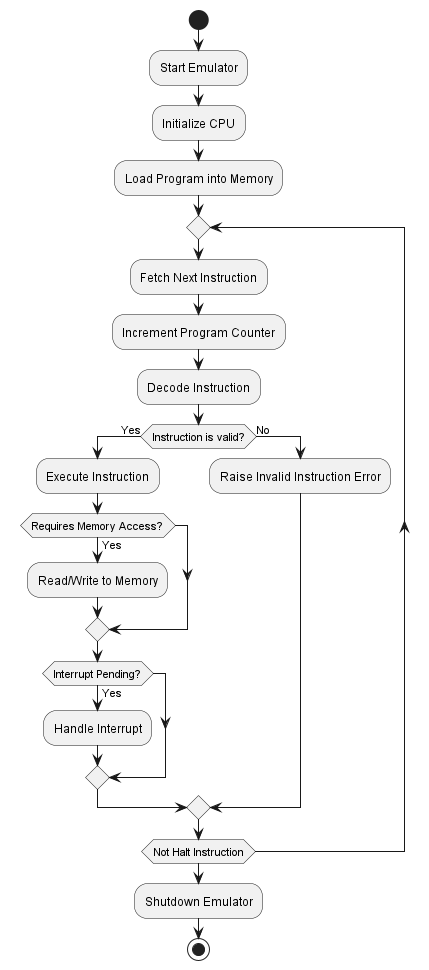

The diagram above was rendered by PlantUML. Its source (embedded in the PNG):
@startuml
start
:Start Emulator;
:Initialize CPU;
:Load Program into Memory;

repeat
    :Fetch Next Instruction;
    :Increment Program Counter;
    :Decode Instruction;
    if (Instruction is valid?) then (Yes)
        :Execute Instruction;
        if (Requires Memory Access?) then (Yes)
        :Read/Write to Memory;
        endif
        if (Interrupt Pending?) then (Yes)
        :Handle Interrupt;
        endif
    else (No)
        :Raise Invalid Instruction Error;
    endif
repeat while (Not Halt Instruction)
:Shutdown Emulator;
stop
@enduml